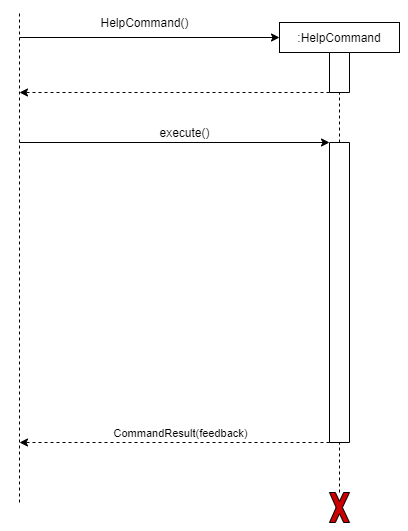

The diagram above was exported from draw.io. Its source (the exported page's mxGraphModel, read from the mxfile embedded in the PNG):
<mxGraphModel dx="1021" dy="1629" grid="1" gridSize="10" guides="1" tooltips="1" connect="1" arrows="1" fold="1" page="1" pageScale="1" pageWidth="850" pageHeight="1100" math="0" shadow="0">
  <root>
    <mxCell id="0" />
    <mxCell id="1" parent="0" />
    <mxCell id="2" value="" style="endArrow=none;dashed=1;html=1;entryX=1;entryY=0.5;entryDx=0;entryDy=0;exitX=0;exitY=0.5;exitDx=0;exitDy=0;" edge="1" source="5" target="14" parent="1">
      <mxGeometry width="50" height="50" relative="1" as="geometry">
        <mxPoint x="200" y="440" as="sourcePoint" />
        <mxPoint x="200" y="-290" as="targetPoint" />
      </mxGeometry>
    </mxCell>
    <mxCell id="3" value="" style="endArrow=none;dashed=1;html=1;entryX=0.5;entryY=1;entryDx=0;entryDy=0;" edge="1" source="14" target="4" parent="1">
      <mxGeometry width="50" height="50" relative="1" as="geometry">
        <mxPoint x="200" y="370" as="sourcePoint" />
        <mxPoint x="410" y="-40" as="targetPoint" />
      </mxGeometry>
    </mxCell>
    <mxCell id="4" value=":HelpCommand" style="rounded=0;whiteSpace=wrap;html=1;" vertex="1" parent="1">
      <mxGeometry x="280" y="-290" width="120" height="30" as="geometry" />
    </mxCell>
    <mxCell id="5" value="" style="rounded=0;whiteSpace=wrap;html=1;direction=south;" vertex="1" parent="1">
      <mxGeometry x="330" y="-170" width="20" height="300" as="geometry" />
    </mxCell>
    <mxCell id="6" value="" style="endArrow=classic;html=1;entryX=0;entryY=0.5;entryDx=0;entryDy=0;" edge="1" target="4" parent="1">
      <mxGeometry width="50" height="50" relative="1" as="geometry">
        <mxPoint x="20" y="-275.0000000000002" as="sourcePoint" />
        <mxPoint x="140" y="-300" as="targetPoint" />
      </mxGeometry>
    </mxCell>
    <mxCell id="7" value="" style="endArrow=classic;html=1;dashed=1;exitX=1;exitY=1;exitDx=0;exitDy=0;" edge="1" source="14" parent="1">
      <mxGeometry width="50" height="50" relative="1" as="geometry">
        <mxPoint x="185" y="-220" as="sourcePoint" />
        <mxPoint x="20" y="-220.00000000000023" as="targetPoint" />
      </mxGeometry>
    </mxCell>
    <mxCell id="8" value="" style="endArrow=none;dashed=1;html=1;" edge="1" parent="1">
      <mxGeometry width="50" height="50" relative="1" as="geometry">
        <mxPoint x="20" y="190" as="sourcePoint" />
        <mxPoint x="20" y="-300.0000000000002" as="targetPoint" />
      </mxGeometry>
    </mxCell>
    <mxCell id="9" value="HelpCommand()" style="text;html=1;align=center;verticalAlign=middle;resizable=0;points=[];autosize=1;" vertex="1" parent="1">
      <mxGeometry x="95" y="-300" width="100" height="20" as="geometry" />
    </mxCell>
    <mxCell id="10" value="" style="endArrow=classic;html=1;entryX=0;entryY=1;entryDx=0;entryDy=0;" edge="1" target="5" parent="1">
      <mxGeometry width="50" height="50" relative="1" as="geometry">
        <mxPoint x="20" y="-170.00000000000023" as="sourcePoint" />
        <mxPoint x="190" y="-169.99999999999932" as="targetPoint" />
      </mxGeometry>
    </mxCell>
    <mxCell id="11" value="execute()" style="text;html=1;align=center;verticalAlign=middle;resizable=0;points=[];autosize=1;" vertex="1" parent="1">
      <mxGeometry x="150" y="-190" width="70" height="20" as="geometry" />
    </mxCell>
    <mxCell id="12" value="CommandResult&lt;span style=&quot;font-family: &amp;#34;helvetica&amp;#34;&quot;&gt;(feedback)&lt;/span&gt;" style="endArrow=classic;html=1;exitX=1;exitY=1;exitDx=0;exitDy=0;dashed=1;verticalAlign=bottom;" edge="1" source="5" parent="1">
      <mxGeometry x="-0.0323" width="50" height="50" relative="1" as="geometry">
        <mxPoint x="190" y="419.9999999999993" as="sourcePoint" />
        <mxPoint x="20" y="129.99999999999977" as="targetPoint" />
        <mxPoint as="offset" />
      </mxGeometry>
    </mxCell>
    <mxCell id="13" style="edgeStyle=orthogonalEdgeStyle;rounded=0;orthogonalLoop=1;jettySize=auto;html=1;exitX=0.5;exitY=1;exitDx=0;exitDy=0;dashed=1;" edge="1" parent="1">
      <mxGeometry relative="1" as="geometry">
        <mxPoint x="130" y="-60.00000000000023" as="sourcePoint" />
        <mxPoint x="130" y="-60.00000000000023" as="targetPoint" />
      </mxGeometry>
    </mxCell>
    <mxCell id="14" value="" style="rounded=0;whiteSpace=wrap;html=1;direction=south;" vertex="1" parent="1">
      <mxGeometry x="330" y="-260" width="20" height="40" as="geometry" />
    </mxCell>
    <mxCell id="15" value="" style="endArrow=none;dashed=1;html=1;entryX=1;entryY=0.5;entryDx=0;entryDy=0;" edge="1" source="16" target="5" parent="1">
      <mxGeometry width="50" height="50" relative="1" as="geometry">
        <mxPoint x="340" y="255" as="sourcePoint" />
        <mxPoint x="690" y="40" as="targetPoint" />
      </mxGeometry>
    </mxCell>
    <mxCell id="16" value="" style="verticalLabelPosition=bottom;verticalAlign=top;html=1;shape=mxgraph.basic.x;fillColor=#CC0000;" vertex="1" parent="1">
      <mxGeometry x="330" y="180" width="20" height="30" as="geometry" />
    </mxCell>
  </root>
</mxGraphModel>